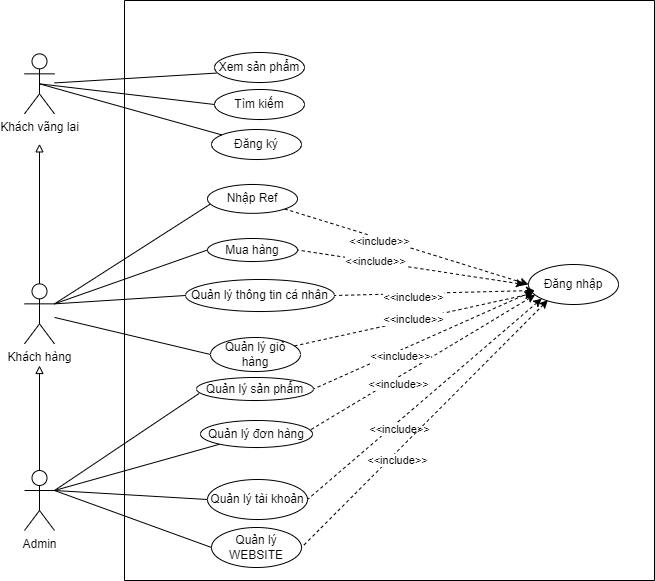

The diagram above was exported from draw.io. Its source (the exported page's mxGraphModel, read from the mxfile embedded in the PNG):
<mxGraphModel dx="1205" dy="596" grid="1" gridSize="10" guides="1" tooltips="1" connect="1" arrows="1" fold="1" page="1" pageScale="1" pageWidth="827" pageHeight="1169" math="0" shadow="0">
  <root>
    <mxCell id="0" />
    <mxCell id="1" parent="0" />
    <mxCell id="NVNfceLFHYLq7eQQkBw8-3" value="Khách vãng lai" style="shape=umlActor;verticalLabelPosition=bottom;verticalAlign=top;html=1;outlineConnect=0;" parent="1" vertex="1">
      <mxGeometry x="40" y="443.35" width="30" height="60" as="geometry" />
    </mxCell>
    <mxCell id="SLJRBntsOMvrYiuKVlB0-2" style="edgeStyle=none;rounded=0;orthogonalLoop=1;jettySize=auto;html=1;entryX=0;entryY=0.5;entryDx=0;entryDy=0;endArrow=none;endFill=0;" parent="1" source="NVNfceLFHYLq7eQQkBw8-4" target="NVNfceLFHYLq7eQQkBw8-28" edge="1">
      <mxGeometry relative="1" as="geometry" />
    </mxCell>
    <mxCell id="NVNfceLFHYLq7eQQkBw8-4" value="Khách hàng" style="shape=umlActor;verticalLabelPosition=bottom;verticalAlign=top;html=1;outlineConnect=0;" parent="1" vertex="1">
      <mxGeometry x="40" y="673.35" width="30" height="60" as="geometry" />
    </mxCell>
    <mxCell id="NVNfceLFHYLq7eQQkBw8-5" style="edgeStyle=none;rounded=0;orthogonalLoop=1;jettySize=auto;html=1;exitX=0.5;exitY=0;exitDx=0;exitDy=0;exitPerimeter=0;startArrow=none;startFill=0;endArrow=block;endFill=0;" parent="1" edge="1">
      <mxGeometry relative="1" as="geometry">
        <mxPoint x="55" y="755" as="targetPoint" />
        <mxPoint x="55" y="860" as="sourcePoint" />
      </mxGeometry>
    </mxCell>
    <mxCell id="NVNfceLFHYLq7eQQkBw8-6" style="edgeStyle=none;rounded=0;orthogonalLoop=1;jettySize=auto;html=1;exitX=1;exitY=0.3333333333333333;exitDx=0;exitDy=0;exitPerimeter=0;startArrow=none;startFill=0;endArrow=none;endFill=0;" parent="1" source="NVNfceLFHYLq7eQQkBw8-12" target="NVNfceLFHYLq7eQQkBw8-15" edge="1">
      <mxGeometry relative="1" as="geometry">
        <mxPoint x="55" y="615" as="sourcePoint" />
      </mxGeometry>
    </mxCell>
    <mxCell id="NVNfceLFHYLq7eQQkBw8-9" style="edgeStyle=none;rounded=0;orthogonalLoop=1;jettySize=auto;html=1;exitX=1;exitY=0.3333333333333333;exitDx=0;exitDy=0;exitPerimeter=0;entryX=0;entryY=0.5;entryDx=0;entryDy=0;startArrow=none;startFill=0;endArrow=none;endFill=0;" parent="1" source="NVNfceLFHYLq7eQQkBw8-12" target="NVNfceLFHYLq7eQQkBw8-24" edge="1">
      <mxGeometry relative="1" as="geometry" />
    </mxCell>
    <mxCell id="NVNfceLFHYLq7eQQkBw8-10" style="edgeStyle=none;rounded=0;orthogonalLoop=1;jettySize=auto;html=1;entryX=0;entryY=0.5;entryDx=0;entryDy=0;startArrow=none;startFill=0;endArrow=none;endFill=0;" parent="1" target="NVNfceLFHYLq7eQQkBw8-21" edge="1">
      <mxGeometry relative="1" as="geometry">
        <mxPoint x="70" y="880" as="sourcePoint" />
      </mxGeometry>
    </mxCell>
    <mxCell id="NVNfceLFHYLq7eQQkBw8-12" value="Admin" style="shape=umlActor;verticalLabelPosition=bottom;verticalAlign=top;html=1;outlineConnect=0;" parent="1" vertex="1">
      <mxGeometry x="40" y="860" width="30" height="60" as="geometry" />
    </mxCell>
    <mxCell id="NVNfceLFHYLq7eQQkBw8-13" value="Đăng nhập" style="ellipse;whiteSpace=wrap;html=1;" parent="1" vertex="1">
      <mxGeometry x="544" y="654" width="90" height="40" as="geometry" />
    </mxCell>
    <mxCell id="NVNfceLFHYLq7eQQkBw8-14" value="Tìm kiếm" style="ellipse;whiteSpace=wrap;html=1;" parent="1" vertex="1">
      <mxGeometry x="230" y="479" width="90" height="30" as="geometry" />
    </mxCell>
    <mxCell id="NVNfceLFHYLq7eQQkBw8-15" value="Quản lý đơn hàng" style="ellipse;whiteSpace=wrap;html=1;" parent="1" vertex="1">
      <mxGeometry x="216" y="810" width="112" height="27" as="geometry" />
    </mxCell>
    <mxCell id="NVNfceLFHYLq7eQQkBw8-16" value="Đăng ký" style="ellipse;whiteSpace=wrap;html=1;" parent="1" vertex="1">
      <mxGeometry x="227" y="519" width="90" height="30" as="geometry" />
    </mxCell>
    <mxCell id="NVNfceLFHYLq7eQQkBw8-17" value="" style="endArrow=none;html=1;exitX=0.5;exitY=0.5;exitDx=0;exitDy=0;exitPerimeter=0;" parent="1" source="NVNfceLFHYLq7eQQkBw8-3" target="NVNfceLFHYLq7eQQkBw8-16" edge="1">
      <mxGeometry width="50" height="50" relative="1" as="geometry">
        <mxPoint x="180" y="142.35" as="sourcePoint" />
        <mxPoint x="230" y="92.35" as="targetPoint" />
      </mxGeometry>
    </mxCell>
    <mxCell id="NVNfceLFHYLq7eQQkBw8-18" value="" style="endArrow=none;html=1;exitX=0.5;exitY=0.5;exitDx=0;exitDy=0;exitPerimeter=0;entryX=0;entryY=0.5;entryDx=0;entryDy=0;" parent="1" source="NVNfceLFHYLq7eQQkBw8-3" target="NVNfceLFHYLq7eQQkBw8-14" edge="1">
      <mxGeometry width="50" height="50" relative="1" as="geometry">
        <mxPoint x="135" y="112.35" as="sourcePoint" />
        <mxPoint x="200" y="202.35" as="targetPoint" />
      </mxGeometry>
    </mxCell>
    <mxCell id="NVNfceLFHYLq7eQQkBw8-21" value="Quản lý WEBSITE" style="ellipse;whiteSpace=wrap;html=1;" parent="1" vertex="1">
      <mxGeometry x="227" y="917" width="90" height="40" as="geometry" />
    </mxCell>
    <mxCell id="NVNfceLFHYLq7eQQkBw8-22" value="Quản lý thông tin cá nhân" style="ellipse;whiteSpace=wrap;html=1;" parent="1" vertex="1">
      <mxGeometry x="201" y="669" width="149" height="32" as="geometry" />
    </mxCell>
    <mxCell id="NVNfceLFHYLq7eQQkBw8-23" value="" style="endArrow=none;html=1;exitX=1;exitY=0.3333333333333333;exitDx=0;exitDy=0;exitPerimeter=0;entryX=0;entryY=0.5;entryDx=0;entryDy=0;" parent="1" source="NVNfceLFHYLq7eQQkBw8-4" target="NVNfceLFHYLq7eQQkBw8-22" edge="1">
      <mxGeometry width="50" height="50" relative="1" as="geometry">
        <mxPoint x="170" y="542.35" as="sourcePoint" />
        <mxPoint x="220" y="492.35" as="targetPoint" />
      </mxGeometry>
    </mxCell>
    <mxCell id="NVNfceLFHYLq7eQQkBw8-24" value="Quản lý tài khoản" style="ellipse;whiteSpace=wrap;html=1;" parent="1" vertex="1">
      <mxGeometry x="223" y="869" width="100" height="40" as="geometry" />
    </mxCell>
    <mxCell id="NVNfceLFHYLq7eQQkBw8-27" value="Xem sản phẩm" style="ellipse;whiteSpace=wrap;html=1;" parent="1" vertex="1">
      <mxGeometry x="230" y="442" width="90" height="30" as="geometry" />
    </mxCell>
    <mxCell id="NVNfceLFHYLq7eQQkBw8-30" value="" style="endArrow=none;html=1;exitX=0.022;exitY=0.686;exitDx=0;exitDy=0;exitPerimeter=0;" parent="1" source="NVNfceLFHYLq7eQQkBw8-27" target="NVNfceLFHYLq7eQQkBw8-3" edge="1">
      <mxGeometry width="50" height="50" relative="1" as="geometry">
        <mxPoint x="420" y="292.35" as="sourcePoint" />
        <mxPoint x="470" y="242.35" as="targetPoint" />
      </mxGeometry>
    </mxCell>
    <mxCell id="NVNfceLFHYLq7eQQkBw8-31" value="" style="endArrow=none;html=1;endFill=0;entryX=0.5;entryY=0;entryDx=0;entryDy=0;entryPerimeter=0;startArrow=block;startFill=0;" parent="1" target="NVNfceLFHYLq7eQQkBw8-4" edge="1">
      <mxGeometry width="50" height="50" relative="1" as="geometry">
        <mxPoint x="55" y="533.35" as="sourcePoint" />
        <mxPoint x="70" y="643.35" as="targetPoint" />
      </mxGeometry>
    </mxCell>
    <mxCell id="NVNfceLFHYLq7eQQkBw8-36" value="Mua hàng" style="ellipse;whiteSpace=wrap;html=1;" parent="1" vertex="1">
      <mxGeometry x="223" y="628" width="90" height="23" as="geometry" />
    </mxCell>
    <mxCell id="NVNfceLFHYLq7eQQkBw8-37" value="" style="endArrow=none;html=1;exitX=0;exitY=0.5;exitDx=0;exitDy=0;entryX=1;entryY=0.3333333333333333;entryDx=0;entryDy=0;entryPerimeter=0;" parent="1" source="NVNfceLFHYLq7eQQkBw8-36" target="NVNfceLFHYLq7eQQkBw8-4" edge="1">
      <mxGeometry width="50" height="50" relative="1" as="geometry">
        <mxPoint x="420" y="292.35" as="sourcePoint" />
        <mxPoint x="470" y="242.35" as="targetPoint" />
      </mxGeometry>
    </mxCell>
    <mxCell id="NVNfceLFHYLq7eQQkBw8-40" value="" style="endArrow=none;dashed=1;html=1;startArrow=classic;startFill=1;entryX=1;entryY=0.5;entryDx=0;entryDy=0;" parent="1" target="NVNfceLFHYLq7eQQkBw8-36" edge="1">
      <mxGeometry width="50" height="50" relative="1" as="geometry">
        <mxPoint x="540" y="674" as="sourcePoint" />
        <mxPoint x="320" y="440" as="targetPoint" />
      </mxGeometry>
    </mxCell>
    <mxCell id="NVNfceLFHYLq7eQQkBw8-41" value="&amp;lt;&amp;lt;include&amp;gt;&amp;gt;" style="edgeLabel;html=1;align=center;verticalAlign=middle;resizable=0;points=[];" parent="NVNfceLFHYLq7eQQkBw8-40" vertex="1" connectable="0">
      <mxGeometry x="0.2602" relative="1" as="geometry">
        <mxPoint x="-6.25" y="-1.7700000000000018" as="offset" />
      </mxGeometry>
    </mxCell>
    <mxCell id="NVNfceLFHYLq7eQQkBw8-42" value="" style="endArrow=none;dashed=1;html=1;startArrow=classic;startFill=1;entryX=1;entryY=0.5;entryDx=0;entryDy=0;exitX=0.067;exitY=0.65;exitDx=0;exitDy=0;exitPerimeter=0;" parent="1" source="NVNfceLFHYLq7eQQkBw8-13" target="NVNfceLFHYLq7eQQkBw8-22" edge="1">
      <mxGeometry width="50" height="50" relative="1" as="geometry">
        <mxPoint x="605" y="760" as="sourcePoint" />
        <mxPoint x="340" y="560" as="targetPoint" />
      </mxGeometry>
    </mxCell>
    <mxCell id="NVNfceLFHYLq7eQQkBw8-43" value="&amp;lt;&amp;lt;include&amp;gt;&amp;gt;" style="edgeLabel;html=1;align=center;verticalAlign=middle;resizable=0;points=[];" parent="NVNfceLFHYLq7eQQkBw8-42" vertex="1" connectable="0">
      <mxGeometry x="0.2602" relative="1" as="geometry">
        <mxPoint x="4.749999999999993" y="3.7200000000000006" as="offset" />
      </mxGeometry>
    </mxCell>
    <mxCell id="NVNfceLFHYLq7eQQkBw8-44" value="" style="endArrow=none;dashed=1;html=1;startArrow=classic;startFill=1;entryX=0.987;entryY=0.335;entryDx=0;entryDy=0;exitX=0.074;exitY=0.758;exitDx=0;exitDy=0;entryPerimeter=0;exitPerimeter=0;" parent="1" source="NVNfceLFHYLq7eQQkBw8-13" target="NVNfceLFHYLq7eQQkBw8-15" edge="1">
      <mxGeometry width="50" height="50" relative="1" as="geometry">
        <mxPoint x="470" y="650" as="sourcePoint" />
        <mxPoint x="205" y="450" as="targetPoint" />
      </mxGeometry>
    </mxCell>
    <mxCell id="NVNfceLFHYLq7eQQkBw8-45" value="&amp;lt;&amp;lt;include&amp;gt;&amp;gt;" style="edgeLabel;html=1;align=center;verticalAlign=middle;resizable=0;points=[];" parent="NVNfceLFHYLq7eQQkBw8-44" vertex="1" connectable="0">
      <mxGeometry x="0.2602" relative="1" as="geometry">
        <mxPoint x="4.749999999999993" y="3.7200000000000006" as="offset" />
      </mxGeometry>
    </mxCell>
    <mxCell id="NVNfceLFHYLq7eQQkBw8-48" value="" style="endArrow=none;dashed=1;html=1;startArrow=classic;startFill=1;entryX=1;entryY=0.5;entryDx=0;entryDy=0;" parent="1" target="NVNfceLFHYLq7eQQkBw8-65" edge="1">
      <mxGeometry width="50" height="50" relative="1" as="geometry">
        <mxPoint x="550" y="680" as="sourcePoint" />
        <mxPoint x="270" y="859.9999999999998" as="targetPoint" />
      </mxGeometry>
    </mxCell>
    <mxCell id="NVNfceLFHYLq7eQQkBw8-49" value="&amp;lt;&amp;lt;include&amp;gt;&amp;gt;" style="edgeLabel;html=1;align=center;verticalAlign=middle;resizable=0;points=[];" parent="NVNfceLFHYLq7eQQkBw8-48" vertex="1" connectable="0">
      <mxGeometry x="0.2602" relative="1" as="geometry">
        <mxPoint x="4.749999999999993" y="3.7200000000000006" as="offset" />
      </mxGeometry>
    </mxCell>
    <mxCell id="NVNfceLFHYLq7eQQkBw8-52" value="" style="endArrow=none;dashed=1;html=1;startArrow=classic;startFill=1;entryX=1;entryY=0.5;entryDx=0;entryDy=0;exitX=0;exitY=1;exitDx=0;exitDy=0;" parent="1" source="NVNfceLFHYLq7eQQkBw8-13" target="NVNfceLFHYLq7eQQkBw8-24" edge="1">
      <mxGeometry width="50" height="50" relative="1" as="geometry">
        <mxPoint x="530" y="730" as="sourcePoint" />
        <mxPoint x="312.4399999999998" y="742" as="targetPoint" />
      </mxGeometry>
    </mxCell>
    <mxCell id="NVNfceLFHYLq7eQQkBw8-53" value="&amp;lt;&amp;lt;include&amp;gt;&amp;gt;" style="edgeLabel;html=1;align=center;verticalAlign=middle;resizable=0;points=[];" parent="NVNfceLFHYLq7eQQkBw8-52" vertex="1" connectable="0">
      <mxGeometry x="0.2602" relative="1" as="geometry">
        <mxPoint x="4.749999999999993" y="3.7200000000000006" as="offset" />
      </mxGeometry>
    </mxCell>
    <mxCell id="NVNfceLFHYLq7eQQkBw8-54" value="" style="endArrow=none;dashed=1;html=1;startArrow=classic;startFill=1;entryX=1;entryY=0.5;entryDx=0;entryDy=0;exitX=0.215;exitY=0.892;exitDx=0;exitDy=0;exitPerimeter=0;" parent="1" source="NVNfceLFHYLq7eQQkBw8-13" target="NVNfceLFHYLq7eQQkBw8-21" edge="1">
      <mxGeometry width="50" height="50" relative="1" as="geometry">
        <mxPoint x="497.56" y="814" as="sourcePoint" />
        <mxPoint x="279.99999999999983" y="826" as="targetPoint" />
      </mxGeometry>
    </mxCell>
    <mxCell id="NVNfceLFHYLq7eQQkBw8-55" value="&amp;lt;&amp;lt;include&amp;gt;&amp;gt;" style="edgeLabel;html=1;align=center;verticalAlign=middle;resizable=0;points=[];" parent="NVNfceLFHYLq7eQQkBw8-54" vertex="1" connectable="0">
      <mxGeometry x="0.2602" relative="1" as="geometry">
        <mxPoint x="4.749999999999993" y="3.7200000000000006" as="offset" />
      </mxGeometry>
    </mxCell>
    <mxCell id="NVNfceLFHYLq7eQQkBw8-64" style="edgeStyle=none;rounded=0;orthogonalLoop=1;jettySize=auto;html=1;exitX=1;exitY=0.3333333333333333;exitDx=0;exitDy=0;exitPerimeter=0;entryX=0.022;entryY=0.695;entryDx=0;entryDy=0;entryPerimeter=0;startArrow=none;startFill=0;endArrow=none;endFill=0;" parent="1" source="NVNfceLFHYLq7eQQkBw8-12" target="NVNfceLFHYLq7eQQkBw8-65" edge="1">
      <mxGeometry relative="1" as="geometry">
        <mxPoint x="55" y="615" as="sourcePoint" />
      </mxGeometry>
    </mxCell>
    <mxCell id="NVNfceLFHYLq7eQQkBw8-65" value="Quản lý sản phẩm" style="ellipse;whiteSpace=wrap;html=1;" parent="1" vertex="1">
      <mxGeometry x="212" y="767" width="117" height="23" as="geometry" />
    </mxCell>
    <mxCell id="NVNfceLFHYLq7eQQkBw8-68" value="Nhập Ref" style="ellipse;whiteSpace=wrap;html=1;" parent="1" vertex="1">
      <mxGeometry x="223" y="574" width="90" height="28.83" as="geometry" />
    </mxCell>
    <mxCell id="NVNfceLFHYLq7eQQkBw8-69" value="" style="endArrow=none;html=1;entryX=0.031;entryY=0.68;entryDx=0;entryDy=0;entryPerimeter=0;exitX=1;exitY=0.3333333333333333;exitDx=0;exitDy=0;exitPerimeter=0;" parent="1" target="NVNfceLFHYLq7eQQkBw8-68" edge="1" source="NVNfceLFHYLq7eQQkBw8-4">
      <mxGeometry width="50" height="50" relative="1" as="geometry">
        <mxPoint x="70" y="410" as="sourcePoint" />
        <mxPoint x="270" y="401.18" as="targetPoint" />
      </mxGeometry>
    </mxCell>
    <mxCell id="NVNfceLFHYLq7eQQkBw8-70" value="" style="endArrow=none;dashed=1;html=1;startArrow=classic;startFill=1;entryX=1;entryY=1;entryDx=0;entryDy=0;exitX=0;exitY=0.5;exitDx=0;exitDy=0;" parent="1" source="NVNfceLFHYLq7eQQkBw8-13" target="NVNfceLFHYLq7eQQkBw8-68" edge="1">
      <mxGeometry width="50" height="50" relative="1" as="geometry">
        <mxPoint x="540" y="670" as="sourcePoint" />
        <mxPoint x="260" y="287.4" as="targetPoint" />
      </mxGeometry>
    </mxCell>
    <mxCell id="NVNfceLFHYLq7eQQkBw8-71" value="&amp;lt;&amp;lt;include&amp;gt;&amp;gt;" style="edgeLabel;html=1;align=center;verticalAlign=middle;resizable=0;points=[];" parent="NVNfceLFHYLq7eQQkBw8-70" vertex="1" connectable="0">
      <mxGeometry x="0.2602" relative="1" as="geometry">
        <mxPoint x="4.749999999999993" y="3.7200000000000006" as="offset" />
      </mxGeometry>
    </mxCell>
    <mxCell id="yWsdN4tZRucVFirb8rBN-5" value="" style="swimlane;startSize=0;" parent="1" vertex="1">
      <mxGeometry x="140" y="390" width="530" height="580" as="geometry" />
    </mxCell>
    <mxCell id="NVNfceLFHYLq7eQQkBw8-28" value="Quản lý giỏ hàng" style="ellipse;whiteSpace=wrap;html=1;" parent="yWsdN4tZRucVFirb8rBN-5" vertex="1">
      <mxGeometry x="86" y="337" width="90" height="34" as="geometry" />
    </mxCell>
    <mxCell id="SLJRBntsOMvrYiuKVlB0-1" value="&amp;lt;&amp;lt;include&amp;gt;&amp;gt;" style="rounded=0;orthogonalLoop=1;jettySize=auto;html=1;dashed=1;" parent="1" source="NVNfceLFHYLq7eQQkBw8-28" target="NVNfceLFHYLq7eQQkBw8-13" edge="1">
      <mxGeometry relative="1" as="geometry" />
    </mxCell>
  </root>
</mxGraphModel>